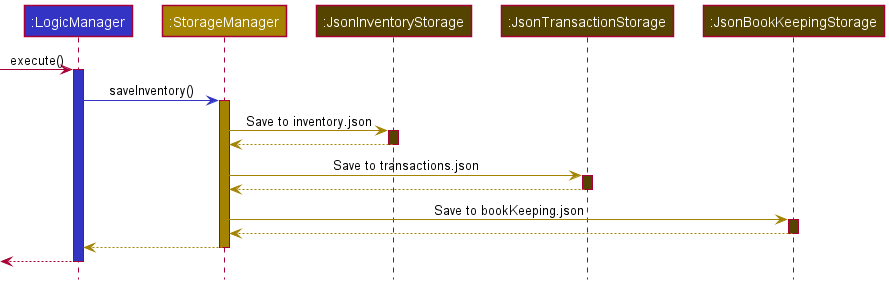

The diagram above was rendered by PlantUML. Its source (embedded in the PNG):
@startuml
!include style.puml


Participant ":LogicManager" as logic LOGIC_COLOR
Participant ":StorageManager" as storage STORAGE_COLOR
Participant ":JsonInventoryStorage" as inventoryStorage STORAGE_COLOR_T2
Participant ":JsonTransactionStorage" as transactionStorage STORAGE_COLOR_T2
Participant ":JsonBookKeepingStorage" as bookKeepingStorage STORAGE_COLOR_T2

-> logic :execute()
activate logic LOGIC_COLOR

logic -[LOGIC_COLOR]> storage : saveInventory()
activate storage STORAGE_COLOR

storage -[STORAGE_COLOR]> inventoryStorage : Save to inventory.json
activate inventoryStorage STORAGE_COLOR_T2
inventoryStorage --[STORAGE_COLOR]> storage
deactivate inventoryStorage

storage -[STORAGE_COLOR]> transactionStorage : Save to transactions.json
activate transactionStorage STORAGE_COLOR_T2
transactionStorage --[STORAGE_COLOR]> storage
deactivate transactionStorage

storage -[STORAGE_COLOR]> bookKeepingStorage : Save to bookKeeping.json
activate bookKeepingStorage STORAGE_COLOR_T2
bookKeepingStorage --[STORAGE_COLOR]> storage
deactivate bookKeepingStorage

storage --[STORAGE_COLOR]> logic
deactivate storage

<-- logic
deactivate logic
@enduml